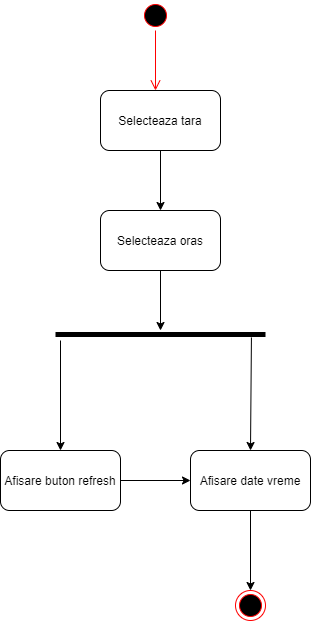

The diagram above was exported from draw.io. Its source (the exported page's mxGraphModel, read from the mxfile embedded in the PNG):
<mxGraphModel dx="1422" dy="737" grid="1" gridSize="10" guides="1" tooltips="1" connect="1" arrows="1" fold="1" page="1" pageScale="1" pageWidth="850" pageHeight="1100" math="0" shadow="0">
  <root>
    <mxCell id="0" />
    <mxCell id="1" parent="0" />
    <mxCell id="xO4yoO5ArLdr4RJi4h_U-1" value="" style="ellipse;html=1;shape=startState;fillColor=#000000;strokeColor=#ff0000;" vertex="1" parent="1">
      <mxGeometry x="410" y="30" width="30" height="30" as="geometry" />
    </mxCell>
    <mxCell id="xO4yoO5ArLdr4RJi4h_U-2" value="" style="edgeStyle=orthogonalEdgeStyle;html=1;verticalAlign=bottom;endArrow=open;endSize=8;strokeColor=#ff0000;" edge="1" source="xO4yoO5ArLdr4RJi4h_U-1" parent="1">
      <mxGeometry relative="1" as="geometry">
        <mxPoint x="425" y="120" as="targetPoint" />
      </mxGeometry>
    </mxCell>
    <mxCell id="xO4yoO5ArLdr4RJi4h_U-3" value="Selecteaza tara" style="rounded=1;whiteSpace=wrap;html=1;" vertex="1" parent="1">
      <mxGeometry x="370" y="120" width="120" height="60" as="geometry" />
    </mxCell>
    <mxCell id="xO4yoO5ArLdr4RJi4h_U-4" value="" style="endArrow=classic;html=1;exitX=0.5;exitY=1;exitDx=0;exitDy=0;" edge="1" parent="1" source="xO4yoO5ArLdr4RJi4h_U-3">
      <mxGeometry width="50" height="50" relative="1" as="geometry">
        <mxPoint x="430" y="290" as="sourcePoint" />
        <mxPoint x="430" y="240" as="targetPoint" />
      </mxGeometry>
    </mxCell>
    <mxCell id="xO4yoO5ArLdr4RJi4h_U-5" value="Selecteaza oras" style="rounded=1;whiteSpace=wrap;html=1;" vertex="1" parent="1">
      <mxGeometry x="370" y="240" width="120" height="60" as="geometry" />
    </mxCell>
    <mxCell id="xO4yoO5ArLdr4RJi4h_U-6" value="" style="endArrow=classic;html=1;exitX=0.5;exitY=1;exitDx=0;exitDy=0;" edge="1" parent="1" source="xO4yoO5ArLdr4RJi4h_U-5">
      <mxGeometry width="50" height="50" relative="1" as="geometry">
        <mxPoint x="420" y="400" as="sourcePoint" />
        <mxPoint x="430" y="360" as="targetPoint" />
      </mxGeometry>
    </mxCell>
    <mxCell id="xO4yoO5ArLdr4RJi4h_U-7" value="" style="line;strokeWidth=5;fillColor=none;align=left;verticalAlign=middle;spacingTop=-1;spacingLeft=3;spacingRight=3;rotatable=0;labelPosition=right;points=[];portConstraint=eastwest;" vertex="1" parent="1">
      <mxGeometry x="325" y="360" width="210" height="8" as="geometry" />
    </mxCell>
    <mxCell id="xO4yoO5ArLdr4RJi4h_U-8" value="" style="endArrow=classic;html=1;" edge="1" parent="1">
      <mxGeometry width="50" height="50" relative="1" as="geometry">
        <mxPoint x="330" y="370" as="sourcePoint" />
        <mxPoint x="330" y="480" as="targetPoint" />
      </mxGeometry>
    </mxCell>
    <mxCell id="xO4yoO5ArLdr4RJi4h_U-10" value="" style="endArrow=classic;html=1;exitX=0.933;exitY=0.875;exitDx=0;exitDy=0;exitPerimeter=0;" edge="1" parent="1" source="xO4yoO5ArLdr4RJi4h_U-7">
      <mxGeometry width="50" height="50" relative="1" as="geometry">
        <mxPoint x="400" y="400" as="sourcePoint" />
        <mxPoint x="520" y="480" as="targetPoint" />
      </mxGeometry>
    </mxCell>
    <mxCell id="xO4yoO5ArLdr4RJi4h_U-11" value="Afisare buton refresh" style="rounded=1;whiteSpace=wrap;html=1;strokeWidth=1;" vertex="1" parent="1">
      <mxGeometry x="270" y="480" width="120" height="60" as="geometry" />
    </mxCell>
    <mxCell id="xO4yoO5ArLdr4RJi4h_U-12" value="Afisare date vreme" style="rounded=1;whiteSpace=wrap;html=1;strokeWidth=1;" vertex="1" parent="1">
      <mxGeometry x="460" y="480" width="120" height="60" as="geometry" />
    </mxCell>
    <mxCell id="xO4yoO5ArLdr4RJi4h_U-14" value="" style="endArrow=classic;html=1;exitX=1;exitY=0.5;exitDx=0;exitDy=0;entryX=0;entryY=0.5;entryDx=0;entryDy=0;" edge="1" parent="1" source="xO4yoO5ArLdr4RJi4h_U-11" target="xO4yoO5ArLdr4RJi4h_U-12">
      <mxGeometry width="50" height="50" relative="1" as="geometry">
        <mxPoint x="400" y="400" as="sourcePoint" />
        <mxPoint x="470" y="410" as="targetPoint" />
      </mxGeometry>
    </mxCell>
    <mxCell id="xO4yoO5ArLdr4RJi4h_U-15" value="" style="endArrow=classic;html=1;exitX=0.5;exitY=1;exitDx=0;exitDy=0;" edge="1" parent="1" source="xO4yoO5ArLdr4RJi4h_U-12">
      <mxGeometry width="50" height="50" relative="1" as="geometry">
        <mxPoint x="490" y="620" as="sourcePoint" />
        <mxPoint x="520" y="620" as="targetPoint" />
      </mxGeometry>
    </mxCell>
    <mxCell id="xO4yoO5ArLdr4RJi4h_U-16" value="" style="ellipse;html=1;shape=endState;fillColor=#000000;strokeColor=#ff0000;" vertex="1" parent="1">
      <mxGeometry x="505" y="620" width="30" height="30" as="geometry" />
    </mxCell>
  </root>
</mxGraphModel>